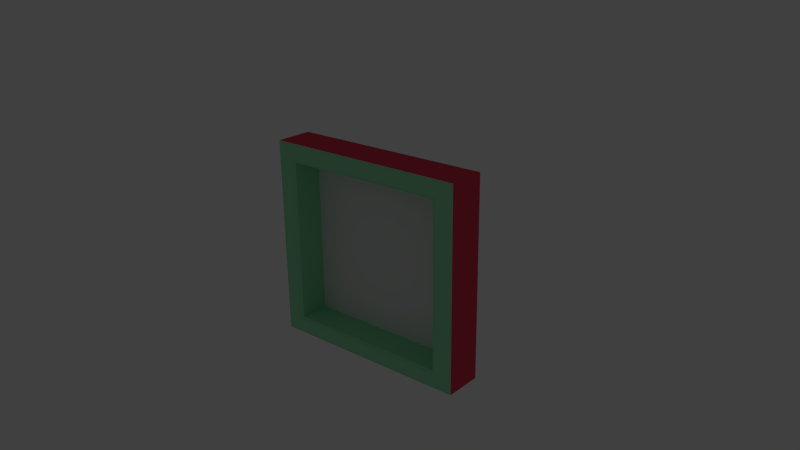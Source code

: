 # Source: PaintingFrameVerdure.blend  (saved by Blender 2.73.0; exported with 4.5.12 LTS)
import bpy
from mathutils import Matrix  # noqa: F401  (used for matrix-valued properties, if any)

bpy.ops.wm.read_factory_settings(use_empty=True)
scene = bpy.context.scene
scene.name = 'Scene'

# ---- collections
col_collection_1 = bpy.data.collections.new('Collection 1'); scene.collection.children.link(col_collection_1)
col_collection_11 = bpy.data.collections.new('Collection 11'); scene.collection.children.link(col_collection_11)

# ---- materials (node trees are filled in below, after node groups)
mat_paint = bpy.data.materials.new('Paint')
mat_paint.alpha_threshold = 0.0
mat_paint.use_transparent_shadow = False
mat_paint.roughness = 0.8
mat_paint.specular_intensity = 0.1244
mat_paint.line_color = (0.0, 0.0, 0.0, 1.0)
mat_frameext = bpy.data.materials.new('FrameExt')
mat_frameext.alpha_threshold = 0.0
mat_frameext.use_transparent_shadow = False
mat_frameext.diffuse_color = (0.8, 0.06276, 0.1035, 1.0)
mat_frameext.specular_color = (1.0, 0.8526, 0.5183)
mat_frameext.roughness = 0.25
mat_frameext.specular_intensity = 0.19
mat_frameext.line_color = (0.0, 0.0, 0.0, 1.0)
mat_frame = bpy.data.materials.new('Frame')
mat_frame.alpha_threshold = 0.0
mat_frame.use_transparent_shadow = False
mat_frame.diffuse_color = (0.3248, 0.8, 0.4508, 1.0)
mat_frame.specular_color = (1.0, 0.8708, 0.5191)
mat_frame.roughness = 0.25
mat_frame.specular_intensity = 0.1895
mat_frame.line_color = (0.0, 0.0, 0.0, 1.0)

# ---- material node trees

# ---- world
world_world = bpy.data.worlds.new('World'); scene.world = world_world
world_world.color = (0.05088, 0.05088, 0.05088)
world_world.use_sun_shadow = False
world_world.sun_shadow_jitter_overblur = 0.0
world_world.cycles.sampling_method = 'MANUAL'
world_world.cycles.sample_map_resolution = 256

# ---- cameras
cam_camera = bpy.data.cameras.new('Camera')
cam_camera.clip_end = 100.0
cam_camera.lens = 35.0
cam_camera.sensor_width = 32.0
cam_camera.sensor_height = 18.0
cam_camera.ortho_scale = 7.314
cam_camera.dof.focus_distance = 0.0
cam_camera.dof.aperture_fstop = 128.0

# ---- lights
light_lamp = bpy.data.lights.new('Lamp', 'SUN')
light_lamp.color = (1.0, 0.9169, 0.8509)
light_lamp.transmission_factor = 0.0
light_lamp.cutoff_distance = 30.0
light_lamp.angle = 0.1993
light_lamp.energy = 0.0
light_lamp.shadow_buffer_clip_start = 1.001
light_lamp.shadow_soft_size = 0.1
light_lamp.shadow_cascade_max_distance = 1000.0
light_lamp.cycles.use_multiple_importance_sampling = False

# ---- meshes
me_quadro_001 = bpy.data.meshes.new('Quadro.001')
me_quadro_001.from_pydata([(1.365, -1.357, 0.1314), (1.365, 1.339, 0.1314), (1.365, 1.339, -0.3677), (1.437, 1.383, -0.4039), (1.365, -1.357, -0.3677), (1.437, -1.401, -0.4039), (1.705, -1.657, -0.3677), (1.643, -1.617, -0.4039), (1.705, 1.64, -0.3677), (1.643, 1.599, -0.4039), (1.705, -1.657, 0.2578), (1.705, 1.64, 0.2578), (0.0, -1.357, 0.1314), (0.0, 1.383, -0.4039), (0.0, -1.357, -0.3677), (0.0, -1.657, -0.3677), (0.0, 1.599, -0.4039), (0.0, 1.64, -0.3677), (0.0, -1.617, -0.4039), (0.0, -1.401, -0.4039), (0.0, -1.657, 0.2578), (0.0, 1.64, 0.2578), (0.0, 1.339, -0.3677), (0.0, 1.339, 0.1314)], [], [(12, 23, 1, 0), (22, 13, 3, 2), (4, 2, 3, 5), (14, 4, 5, 19), (15, 18, 7, 6), (6, 7, 9, 8), (17, 8, 9, 16), (18, 19, 5, 7), (7, 5, 3, 9), (8, 11, 10, 6), (2, 4, 0, 1), (12, 0, 4, 14), (2, 1, 23, 22), (8, 17, 21, 11), (6, 10, 20, 15), (9, 3, 13, 16)])
me_quadro_001.polygons.foreach_set('material_index', [0, 2, 2, 2, 2, 2, 2, 2, 2, 1, 2, 2, 2, 1, 1, 2])
_uv = me_quadro_001.uv_layers.new(name='Cornice')
_uv.uv.foreach_set('vector', [0.5011, 0.0006432, 0.5011, 1.0, 0.001429, 1.0, 0.001429, 0.0006432, 4.89, 0.908, 4.884, 0.8045, 0.8223, 0.8045, 0.9381, 0.908, 0.9037, 0.9017, 8.676, 0.9017, 8.777, 0.788, 0.7877, 0.788, 4.869, 0.9149, 8.821, 0.9149, 8.937, 0.7969, 4.875, 0.7969, 4.879, 0.004261, 4.879, 0.3107, 9.431, 0.3107, 9.745, 0.004261, 0.00854, -0.006594, 0.3098, 0.3019, 9.268, 0.3019, 9.564, -0.006593, 4.88, 0.004541, 0.01407, 0.00454, 0.3279, 0.3052, 4.88, 0.3052, 4.879, 0.3107, 4.875, 0.7969, 8.937, 0.7969, 9.431, 0.3107, 0.3098, 0.3019, 0.7877, 0.788, 8.777, 0.788, 9.268, 0.3019, 18.34, 0.005787, 18.34, 0.3123, 9.186, 0.3123, 9.186, 0.005787, 8.676, 0.9017, 0.9037, 0.9017, 0.9849, 0.986, 8.592, 0.986, 4.873, 0.9975, 8.735, 0.9975, 8.821, 0.9149, 4.869, 0.9149, 0.9381, 0.908, 1.024, 0.993, 4.886, 0.993, 4.89, 0.908, 18.34, 0.005787, 22.89, 0.005787, 22.89, 0.3123, 18.34, 0.3123, 9.186, 0.005787, 9.186, 0.3123, 4.594, 0.3123, 4.594, 0.005787, 0.3279, 0.3052, 0.8223, 0.8045, 4.884, 0.8045, 4.88, 0.3052])
me_quadro_001.materials.append(mat_paint)
me_quadro_001.materials.append(mat_frameext)
me_quadro_001.materials.append(mat_frame)
me_quadro_001.use_remesh_preserve_volume = False
me_quadro_001.use_remesh_preserve_attributes = False
me_quadro_001.use_mirror_vertex_groups = False
me_quadro_001.update()

# ---- objects
ob_quadro = bpy.data.objects.new('Quadro', me_quadro_001)
ob_lamp = bpy.data.objects.new('Lamp', light_lamp)
ob_camera = bpy.data.objects.new('Camera', cam_camera)

# ---- transforms, parenting, visibility, modifiers, constraints
ob_quadro.location = (0.0, 0.0, 0.0)
ob_quadro.rotation_euler = (1.571, 0.0, 3.142)
ob_quadro.lock_rotations_4d = False
ob_quadro.empty_display_type = 'ARROWS'
ob_quadro.lineart.crease_threshold = 0.0
_m = ob_quadro.modifiers.new('Mirror', 'MIRROR')
_m.use_clip = True
ob_lamp.location = (14.33, 4.933, 25.4)
ob_lamp.rotation_euler = (0.6503, 0.05522, 1.866)
ob_lamp.lock_rotations_4d = False
ob_lamp.empty_display_type = 'ARROWS'
ob_lamp.color = (0.0, 0.0, 0.0, 0.0)
ob_lamp.lineart.crease_threshold = 0.0
ob_camera.location = (8.345, -9.269, 5.426)
ob_camera.rotation_euler = (1.195, 0.01082, 0.7012)
ob_camera.lock_rotations_4d = False
ob_camera.empty_display_type = 'ARROWS'
ob_camera.color = (0.0, 0.0, 0.0, 0.0)
ob_camera.display_type = 'WIRE'
ob_camera.lineart.crease_threshold = 0.0

# ---- collection membership
col_collection_1.objects.link(ob_quadro)
col_collection_11.objects.link(ob_lamp)
col_collection_11.objects.link(ob_camera)
col_collection_11.objects.link(ob_quadro)

# ---- scene / render settings (as saved in the file)
scene.camera = ob_camera
scene.frame_start = 1; scene.frame_end = 250; scene.frame_set(1)
scene.render.engine = 'BLENDER_EEVEE_NEXT'
scene.render.image_settings.color_mode = 'RGB'
scene.render.image_settings.color_depth = '16'
scene.render.image_settings.compression = 90
scene.render.resolution_percentage = 50
scene.render.dither_intensity = 0.0
scene.render.bake_margin = 2
scene.render.bake_bias = 0.0
scene.cycles.use_denoising = False
scene.cycles.samples = 10
scene.cycles.sampling_pattern = 'TABULATED_SOBOL'
scene.cycles.light_sampling_threshold = 0.0
scene.cycles.use_adaptive_sampling = False
scene.cycles.use_light_tree = False
scene.cycles.blur_glossy = 0.0
scene.cycles.volume_bounces = 1
scene.cycles.pixel_filter_type = 'GAUSSIAN'
scene.cycles.sample_clamp_indirect = 0.0
scene.view_settings.view_transform = 'Standard'
bpy.context.view_layer.update()
